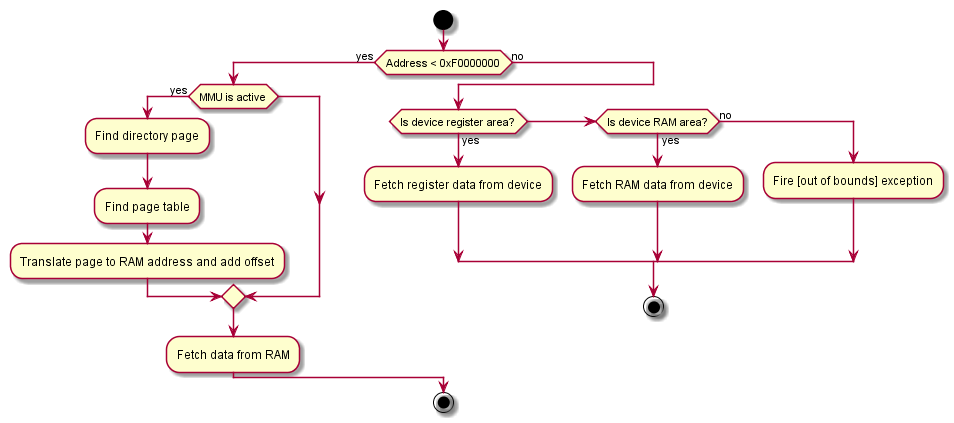

The diagram above was rendered by PlantUML. Its source (embedded in the PNG):
@startuml

start

if (Address < 0xF0000000) then (yes)
    if (MMU is active) then (yes)
        :Find directory page;
        :Find page table;
        :Translate page to RAM address and add offset;
    endif
    :Fetch data from RAM;
else (no)
    if (Is device register area?) then (yes)
        :Fetch register data from device;
    elseif (Is device RAM area?) then (yes)
        :Fetch RAM data from device;
    else (no)
        :Fire [out of bounds] exception;
    endif
    stop
endif

stop

@enduml